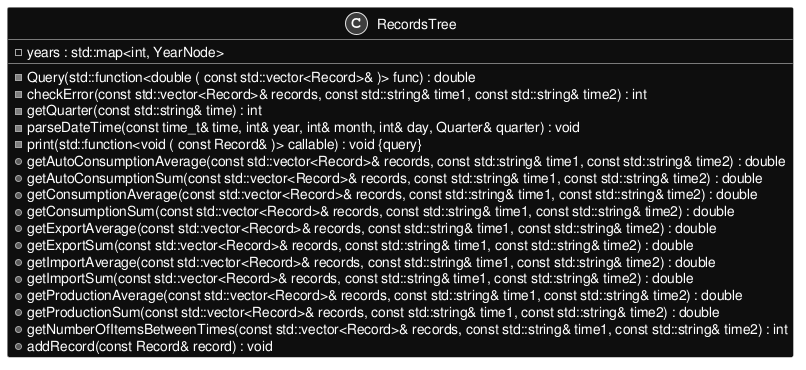

The diagram above was rendered by PlantUML. Its source (embedded in the PNG):
@startuml inline_umlgraph_5.png
skinparam monochrome reverse
skinparam backgroundColor transparent

class RecordsTree {
-Query(std::function<double ( const std::vector<Record>& )> func) : double
-checkError(const std::vector<Record>& records, const std::string& time1, const std::string& time2) : int
-getQuarter(const std::string& time) : int
-years : std::map<int, YearNode>
-parseDateTime(const time_t& time, int& year, int& month, int& day, Quarter& quarter) : void
-print(std::function<void ( const Record& )> callable) : void {query}
+getAutoConsumptionAverage(const std::vector<Record>& records, const std::string& time1, const std::string& time2) : double
+getAutoConsumptionSum(const std::vector<Record>& records, const std::string& time1, const std::string& time2) : double
+getConsumptionAverage(const std::vector<Record>& records, const std::string& time1, const std::string& time2) : double
+getConsumptionSum(const std::vector<Record>& records, const std::string& time1, const std::string& time2) : double
+getExportAverage(const std::vector<Record>& records, const std::string& time1, const std::string& time2) : double
+getExportSum(const std::vector<Record>& records, const std::string& time1, const std::string& time2) : double
+getImportAverage(const std::vector<Record>& records, const std::string& time1, const std::string& time2) : double
+getImportSum(const std::vector<Record>& records, const std::string& time1, const std::string& time2) : double
+getProductionAverage(const std::vector<Record>& records, const std::string& time1, const std::string& time2) : double
+getProductionSum(const std::vector<Record>& records, const std::string& time1, const std::string& time2) : double
+getNumberOfItemsBetweenTimes(const std::vector<Record>& records, const std::string& time1, const std::string& time2) : int
+addRecord(const Record& record) : void

}
@enduml